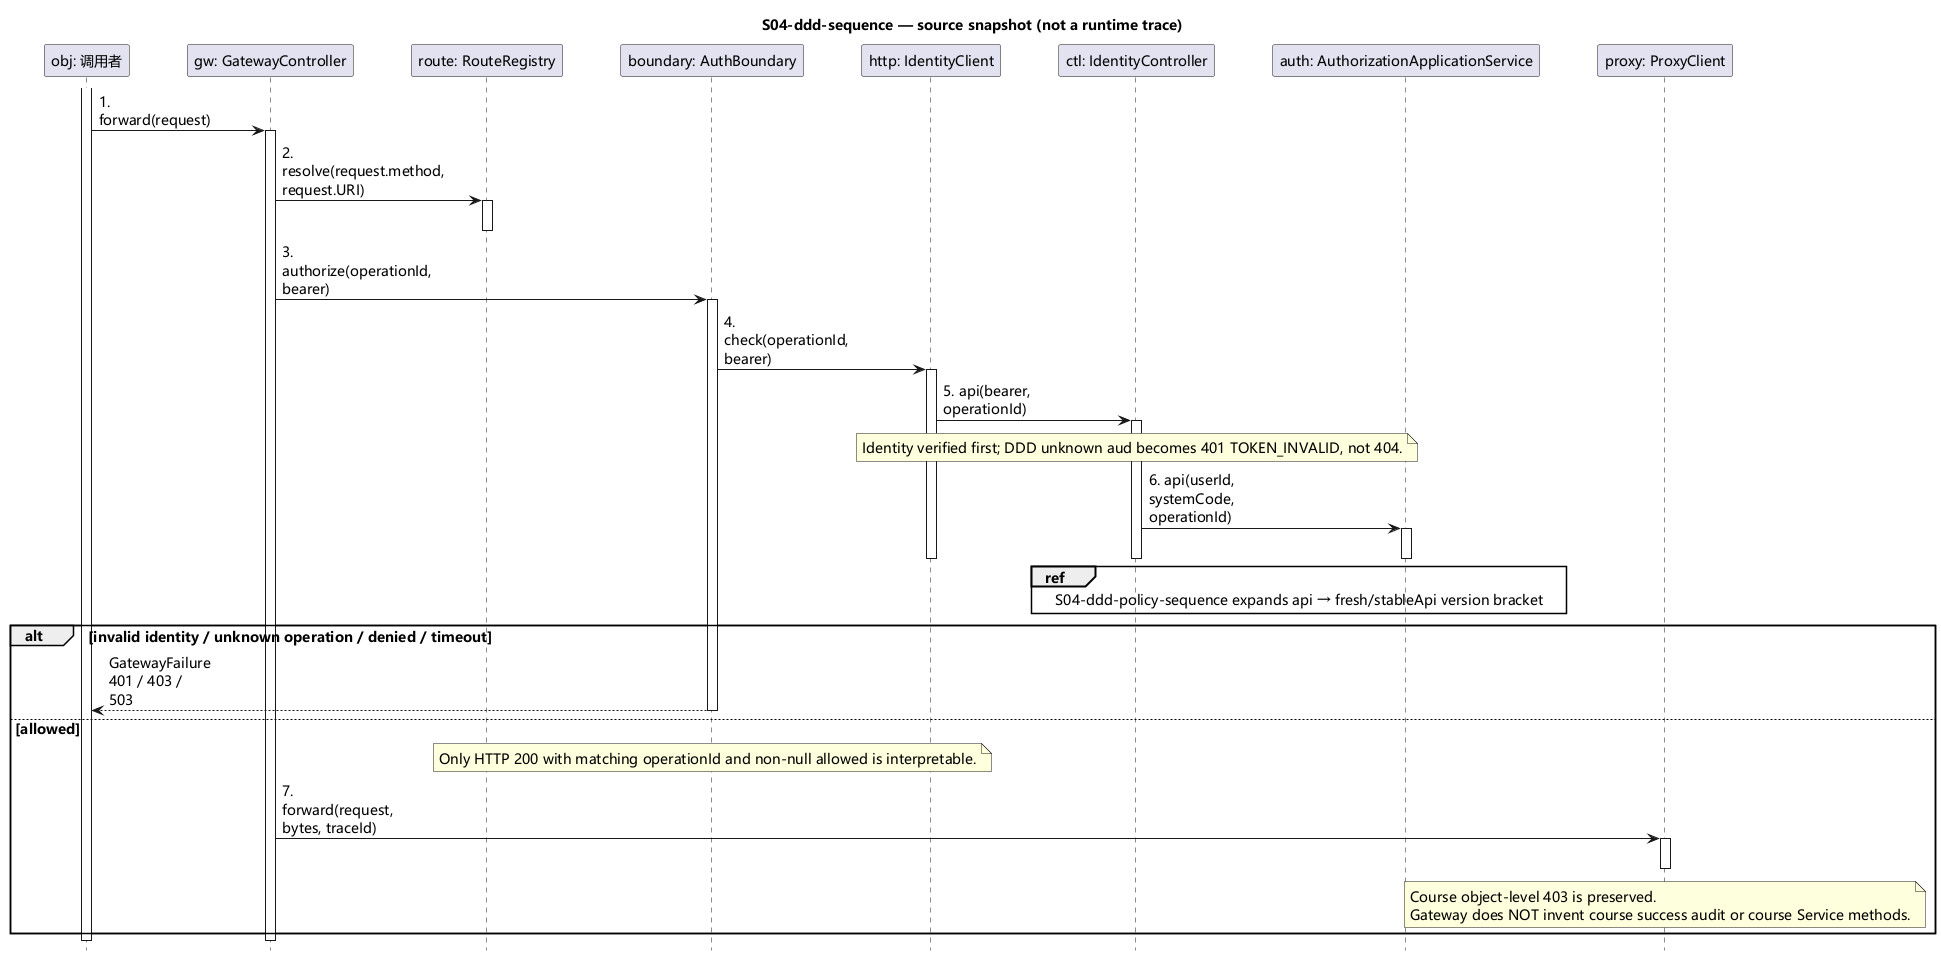

The diagram above was rendered by PlantUML. Its source (embedded in the PNG):
@startuml
hide footbox
skinparam defaultFontName Microsoft YaHei
skinparam defaultFontSize 14
skinparam ParticipantPadding 24
skinparam BoxPadding 12
skinparam sequenceMessageAlign left
skinparam maxMessageSize 100
title S04-ddd-sequence — source snapshot (not a runtime trace)
participant "obj: 调用者" as obj
participant "gw: GatewayController" as gw
participant "route: RouteRegistry" as route
participant "boundary: AuthBoundary" as boundary
participant "http: IdentityClient" as http
participant "ctl: IdentityController" as ctl
participant "auth: AuthorizationApplicationService" as auth
participant "proxy: ProxyClient" as proxy
activate obj
obj -> gw: 1. forward(request)
activate gw
gw -> route: 2. resolve(request.method, request.URI)
activate route
deactivate route
gw -> boundary: 3. authorize(operationId, bearer)
activate boundary
boundary -> http: 4. check(operationId, bearer)
activate http
http -> ctl: 5. api(bearer, operationId)
activate ctl
note over ctl
Identity verified first; DDD unknown aud becomes 401 TOKEN_INVALID, not 404.
end note
ctl -> auth: 6. api(userId, systemCode, operationId)
activate auth
deactivate auth
ref over ctl,auth: S04-ddd-policy-sequence expands api → fresh/stableApi version bracket
deactivate ctl
deactivate http
alt invalid identity / unknown operation / denied / timeout
boundary --> obj: GatewayFailure 401 / 403 / 503
else allowed
note over boundary
Only HTTP 200 with matching operationId and non-null allowed is interpretable.
end note
deactivate boundary
gw -> proxy: 7. forward(request, bytes, traceId)
activate proxy
deactivate proxy
note over proxy
Course object-level 403 is preserved.
Gateway does NOT invent course success audit or course Service methods.
end note
end
deactivate gw
deactivate obj
@enduml